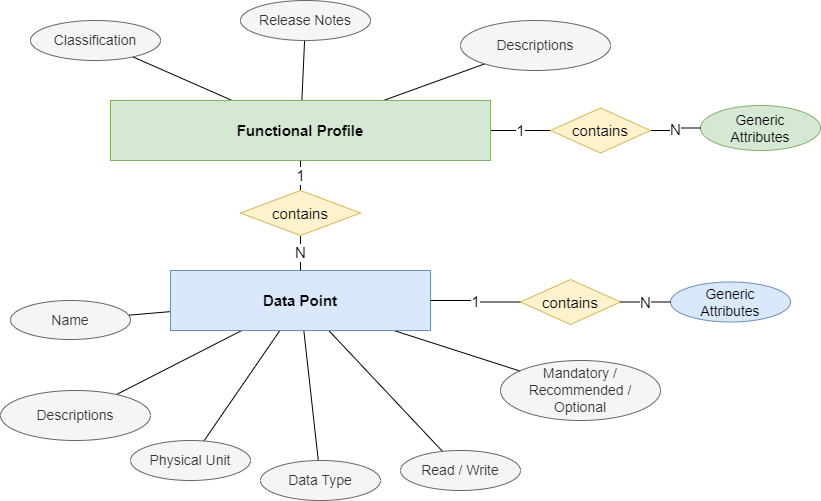

The diagram above was exported from draw.io. Its source (the exported page's mxGraphModel, read from the mxfile embedded in the PNG):
<mxGraphModel dx="1546" dy="910" grid="1" gridSize="10" guides="1" tooltips="1" connect="1" arrows="1" fold="1" page="1" pageScale="1" pageWidth="1169" pageHeight="827" math="0" shadow="0">
  <root>
    <mxCell id="0" />
    <mxCell id="1" parent="0" />
    <mxCell id="LD4AkKPJEX8BpILxFHVp-9" value="" style="rounded=0;orthogonalLoop=1;jettySize=auto;html=1;fontSize=12;endArrow=none;endFill=0;" parent="1" source="LD4AkKPJEX8BpILxFHVp-6" target="LD4AkKPJEX8BpILxFHVp-8" edge="1">
      <mxGeometry relative="1" as="geometry" />
    </mxCell>
    <mxCell id="LD4AkKPJEX8BpILxFHVp-11" value="" style="rounded=0;orthogonalLoop=1;jettySize=auto;html=1;fontSize=12;endArrow=none;endFill=0;" parent="1" source="LD4AkKPJEX8BpILxFHVp-6" target="LD4AkKPJEX8BpILxFHVp-10" edge="1">
      <mxGeometry relative="1" as="geometry" />
    </mxCell>
    <mxCell id="LD4AkKPJEX8BpILxFHVp-28" value="" style="edgeStyle=none;rounded=0;orthogonalLoop=1;jettySize=auto;html=1;strokeColor=default;fontSize=12;endArrow=none;endFill=0;" parent="1" source="LD4AkKPJEX8BpILxFHVp-6" target="LD4AkKPJEX8BpILxFHVp-27" edge="1">
      <mxGeometry relative="1" as="geometry" />
    </mxCell>
    <mxCell id="Q_Q-4k93iJrwOQs1B63T-2" value="1" style="edgeStyle=orthogonalEdgeStyle;rounded=0;orthogonalLoop=1;jettySize=auto;html=1;strokeColor=default;fontSize=15;endArrow=none;endFill=0;entryX=0;entryY=0.5;entryDx=0;entryDy=0;" parent="1" source="LD4AkKPJEX8BpILxFHVp-6" target="Q_Q-4k93iJrwOQs1B63T-3" edge="1">
      <mxGeometry relative="1" as="geometry">
        <mxPoint x="410" y="320" as="targetPoint" />
      </mxGeometry>
    </mxCell>
    <mxCell id="LD4AkKPJEX8BpILxFHVp-6" value="Functional Profile" style="whiteSpace=wrap;html=1;align=center;fontSize=15;fillColor=#d5e8d4;strokeColor=#82b366;fontStyle=1" parent="1" vertex="1">
      <mxGeometry x="220" y="190" width="380" height="60" as="geometry" />
    </mxCell>
    <mxCell id="LD4AkKPJEX8BpILxFHVp-8" value="Classification" style="ellipse;whiteSpace=wrap;html=1;fillColor=#f5f5f5;fontColor=#333333;strokeColor=#666666;fontSize=14;" parent="1" vertex="1">
      <mxGeometry x="140" y="110" width="130" height="40" as="geometry" />
    </mxCell>
    <mxCell id="LD4AkKPJEX8BpILxFHVp-10" value="Release Notes" style="ellipse;whiteSpace=wrap;html=1;fillColor=#f5f5f5;fontColor=#333333;strokeColor=#666666;fontSize=14;" parent="1" vertex="1">
      <mxGeometry x="350" y="90" width="130" height="40" as="geometry" />
    </mxCell>
    <mxCell id="LD4AkKPJEX8BpILxFHVp-16" value="Generic&lt;br&gt;Attributes" style="ellipse;whiteSpace=wrap;html=1;fillColor=#d5e8d4;strokeColor=#82b366;fontSize=14;" parent="1" vertex="1">
      <mxGeometry x="810" y="195" width="120" height="45" as="geometry" />
    </mxCell>
    <mxCell id="LD4AkKPJEX8BpILxFHVp-30" value="" style="edgeStyle=none;rounded=0;orthogonalLoop=1;jettySize=auto;html=1;strokeColor=default;fontSize=12;endArrow=none;endFill=0;" parent="1" source="LD4AkKPJEX8BpILxFHVp-22" target="LD4AkKPJEX8BpILxFHVp-29" edge="1">
      <mxGeometry relative="1" as="geometry" />
    </mxCell>
    <mxCell id="LD4AkKPJEX8BpILxFHVp-33" value="" style="edgeStyle=none;rounded=0;orthogonalLoop=1;jettySize=auto;html=1;strokeColor=default;fontSize=12;endArrow=none;endFill=0;" parent="1" source="LD4AkKPJEX8BpILxFHVp-22" target="LD4AkKPJEX8BpILxFHVp-32" edge="1">
      <mxGeometry relative="1" as="geometry" />
    </mxCell>
    <mxCell id="LD4AkKPJEX8BpILxFHVp-36" value="" style="edgeStyle=none;rounded=0;orthogonalLoop=1;jettySize=auto;html=1;strokeColor=default;fontSize=12;endArrow=none;endFill=0;" parent="1" source="LD4AkKPJEX8BpILxFHVp-22" target="LD4AkKPJEX8BpILxFHVp-35" edge="1">
      <mxGeometry relative="1" as="geometry" />
    </mxCell>
    <mxCell id="LD4AkKPJEX8BpILxFHVp-39" value="" style="edgeStyle=none;rounded=0;orthogonalLoop=1;jettySize=auto;html=1;strokeColor=default;fontSize=12;endArrow=none;endFill=0;" parent="1" source="LD4AkKPJEX8BpILxFHVp-22" target="LD4AkKPJEX8BpILxFHVp-38" edge="1">
      <mxGeometry relative="1" as="geometry" />
    </mxCell>
    <mxCell id="LD4AkKPJEX8BpILxFHVp-41" value="" style="edgeStyle=none;rounded=0;orthogonalLoop=1;jettySize=auto;html=1;strokeColor=default;fontSize=12;endArrow=none;endFill=0;" parent="1" source="LD4AkKPJEX8BpILxFHVp-22" target="LD4AkKPJEX8BpILxFHVp-40" edge="1">
      <mxGeometry relative="1" as="geometry" />
    </mxCell>
    <mxCell id="LD4AkKPJEX8BpILxFHVp-43" value="" style="edgeStyle=none;rounded=0;orthogonalLoop=1;jettySize=auto;html=1;strokeColor=default;fontSize=12;endArrow=none;endFill=0;" parent="1" source="LD4AkKPJEX8BpILxFHVp-22" target="LD4AkKPJEX8BpILxFHVp-42" edge="1">
      <mxGeometry relative="1" as="geometry" />
    </mxCell>
    <mxCell id="LD4AkKPJEX8BpILxFHVp-22" value="Data Point" style="whiteSpace=wrap;html=1;align=center;fontSize=15;fillColor=#dae8fc;strokeColor=#6c8ebf;fontStyle=1" parent="1" vertex="1">
      <mxGeometry x="280" y="360" width="260" height="60" as="geometry" />
    </mxCell>
    <mxCell id="LD4AkKPJEX8BpILxFHVp-27" value="Descriptions" style="ellipse;whiteSpace=wrap;html=1;fillColor=#f5f5f5;fontColor=#333333;strokeColor=#666666;fontSize=14;" parent="1" vertex="1">
      <mxGeometry x="570" y="110" width="150" height="50" as="geometry" />
    </mxCell>
    <mxCell id="LD4AkKPJEX8BpILxFHVp-29" value="Name" style="ellipse;whiteSpace=wrap;html=1;fillColor=#f5f5f5;fontColor=#333333;strokeColor=#666666;fontSize=14;" parent="1" vertex="1">
      <mxGeometry x="120" y="390" width="120" height="39" as="geometry" />
    </mxCell>
    <mxCell id="LD4AkKPJEX8BpILxFHVp-31" style="edgeStyle=none;rounded=0;orthogonalLoop=1;jettySize=auto;html=1;exitX=0.5;exitY=1;exitDx=0;exitDy=0;strokeColor=default;fontSize=12;" parent="1" source="LD4AkKPJEX8BpILxFHVp-22" target="LD4AkKPJEX8BpILxFHVp-22" edge="1">
      <mxGeometry relative="1" as="geometry" />
    </mxCell>
    <mxCell id="LD4AkKPJEX8BpILxFHVp-32" value="Physical Unit" style="ellipse;whiteSpace=wrap;html=1;fillColor=#f5f5f5;fontColor=#333333;strokeColor=#666666;fontSize=14;" parent="1" vertex="1">
      <mxGeometry x="240" y="530" width="120" height="40" as="geometry" />
    </mxCell>
    <mxCell id="LD4AkKPJEX8BpILxFHVp-35" value="Data Type" style="ellipse;whiteSpace=wrap;html=1;fillColor=#f5f5f5;fontColor=#333333;strokeColor=#666666;fontSize=14;" parent="1" vertex="1">
      <mxGeometry x="370" y="550" width="120" height="40" as="geometry" />
    </mxCell>
    <mxCell id="LD4AkKPJEX8BpILxFHVp-38" value="Read / Write" style="ellipse;whiteSpace=wrap;html=1;fillColor=#f5f5f5;fontColor=#333333;strokeColor=#666666;fontSize=14;" parent="1" vertex="1">
      <mxGeometry x="510" y="540" width="120" height="40" as="geometry" />
    </mxCell>
    <mxCell id="LD4AkKPJEX8BpILxFHVp-40" value="Mandatory / Recommended / Optional" style="ellipse;whiteSpace=wrap;html=1;fillColor=#f5f5f5;fontColor=#333333;strokeColor=#666666;fontSize=14;" parent="1" vertex="1">
      <mxGeometry x="610" y="450" width="160" height="60" as="geometry" />
    </mxCell>
    <mxCell id="LD4AkKPJEX8BpILxFHVp-42" value="Descriptions" style="ellipse;whiteSpace=wrap;html=1;fillColor=#f5f5f5;fontColor=#333333;strokeColor=#666666;fontSize=14;" parent="1" vertex="1">
      <mxGeometry x="110" y="480" width="150" height="50" as="geometry" />
    </mxCell>
    <mxCell id="LD4AkKPJEX8BpILxFHVp-44" value="Generic&lt;br&gt;Attributes" style="ellipse;whiteSpace=wrap;html=1;fillColor=#dae8fc;strokeColor=#6c8ebf;fontSize=14;" parent="1" vertex="1">
      <mxGeometry x="780" y="371.5" width="120" height="40" as="geometry" />
    </mxCell>
    <mxCell id="Q_Q-4k93iJrwOQs1B63T-4" value="N" style="edgeStyle=orthogonalEdgeStyle;rounded=0;orthogonalLoop=1;jettySize=auto;html=1;strokeColor=default;fontSize=15;endArrow=none;endFill=0;exitX=1;exitY=0.5;exitDx=0;exitDy=0;" parent="1" source="Q_Q-4k93iJrwOQs1B63T-3" target="LD4AkKPJEX8BpILxFHVp-16" edge="1">
      <mxGeometry relative="1" as="geometry" />
    </mxCell>
    <mxCell id="Q_Q-4k93iJrwOQs1B63T-3" value="contains" style="shape=rhombus;perimeter=rhombusPerimeter;whiteSpace=wrap;html=1;align=center;fontSize=15;fillColor=#fff2cc;strokeColor=#d6b656;" parent="1" vertex="1">
      <mxGeometry x="660" y="197.5" width="100" height="45" as="geometry" />
    </mxCell>
    <mxCell id="Q_Q-4k93iJrwOQs1B63T-6" value="1" style="edgeStyle=orthogonalEdgeStyle;rounded=0;orthogonalLoop=1;jettySize=auto;html=1;strokeColor=default;fontSize=15;endArrow=none;endFill=0;exitX=0.5;exitY=0;exitDx=0;exitDy=0;" parent="1" source="Q_Q-4k93iJrwOQs1B63T-5" target="LD4AkKPJEX8BpILxFHVp-6" edge="1">
      <mxGeometry relative="1" as="geometry">
        <mxPoint x="290" y="290" as="sourcePoint" />
      </mxGeometry>
    </mxCell>
    <mxCell id="Q_Q-4k93iJrwOQs1B63T-7" value="N" style="edgeStyle=orthogonalEdgeStyle;rounded=0;orthogonalLoop=1;jettySize=auto;html=1;strokeColor=default;fontSize=15;endArrow=none;endFill=0;" parent="1" source="Q_Q-4k93iJrwOQs1B63T-5" target="LD4AkKPJEX8BpILxFHVp-22" edge="1">
      <mxGeometry relative="1" as="geometry" />
    </mxCell>
    <mxCell id="Q_Q-4k93iJrwOQs1B63T-5" value="contains" style="shape=rhombus;perimeter=rhombusPerimeter;whiteSpace=wrap;html=1;align=center;fontSize=15;fillColor=#fff2cc;strokeColor=#d6b656;" parent="1" vertex="1">
      <mxGeometry x="350" y="280" width="120" height="45" as="geometry" />
    </mxCell>
    <mxCell id="SlZpY4ukqjDHXJNbcJtP-1" value="1" style="edgeStyle=orthogonalEdgeStyle;rounded=0;orthogonalLoop=1;jettySize=auto;html=1;strokeColor=default;fontSize=15;endArrow=none;endFill=0;entryX=0;entryY=0.5;entryDx=0;entryDy=0;exitX=1;exitY=0.5;exitDx=0;exitDy=0;" parent="1" source="LD4AkKPJEX8BpILxFHVp-22" target="SlZpY4ukqjDHXJNbcJtP-2" edge="1">
      <mxGeometry relative="1" as="geometry">
        <mxPoint x="560" y="406.5" as="sourcePoint" />
        <mxPoint x="370" y="506.5" as="targetPoint" />
      </mxGeometry>
    </mxCell>
    <mxCell id="SlZpY4ukqjDHXJNbcJtP-2" value="contains" style="shape=rhombus;perimeter=rhombusPerimeter;whiteSpace=wrap;html=1;align=center;fontSize=15;fillColor=#fff2cc;strokeColor=#d6b656;" parent="1" vertex="1">
      <mxGeometry x="630" y="369" width="100" height="45" as="geometry" />
    </mxCell>
    <mxCell id="SlZpY4ukqjDHXJNbcJtP-3" value="N" style="edgeStyle=orthogonalEdgeStyle;rounded=0;orthogonalLoop=1;jettySize=auto;html=1;strokeColor=default;fontSize=15;endArrow=none;endFill=0;exitX=1;exitY=0.5;exitDx=0;exitDy=0;entryX=0;entryY=0.5;entryDx=0;entryDy=0;" parent="1" source="SlZpY4ukqjDHXJNbcJtP-2" target="LD4AkKPJEX8BpILxFHVp-44" edge="1">
      <mxGeometry relative="1" as="geometry">
        <mxPoint x="770.0000410382822" y="404.02631578947376" as="targetPoint" />
      </mxGeometry>
    </mxCell>
  </root>
</mxGraphModel>